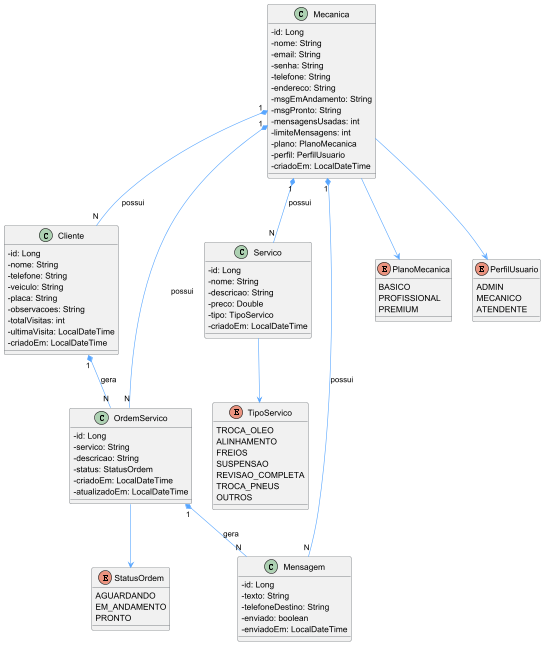

The diagram above was rendered by PlantUML. Its source (embedded in the PNG):
@startuml

skinparam classAttributeIconSize 0
skinparam backgroundColor #0000
skinparam class {
  BorderColor #30363d
  FontColor #000
  ArrowColor #58a6ff
}

class Mecanica {
  -id: Long
  -nome: String
  -email: String
  -senha: String
  -telefone: String
  -endereco: String
  -msgEmAndamento: String
  -msgPronto: String
  -mensagensUsadas: int
  -limiteMensagens: int
  -plano: PlanoMecanica
  -perfil: PerfilUsuario
  -criadoEm: LocalDateTime
}

class Cliente {
  -id: Long
  -nome: String
  -telefone: String
  -veiculo: String
  -placa: String
  -observacoes: String
  -totalVisitas: int
  -ultimaVisita: LocalDateTime
  -criadoEm: LocalDateTime
}

class OrdemServico {
  -id: Long
  -servico: String
  -descricao: String
  -status: StatusOrdem
  -criadoEm: LocalDateTime
  -atualizadoEm: LocalDateTime
}

class Servico {
  -id: Long
  -nome: String
  -descricao: String
  -preco: Double
  -tipo: TipoServico
  -criadoEm: LocalDateTime
}

class Mensagem {
  -id: Long
  -texto: String
  -telefoneDestino: String
  -enviado: boolean
  -enviadoEm: LocalDateTime
}

enum StatusOrdem {
  AGUARDANDO
  EM_ANDAMENTO
  PRONTO
}

enum TipoServico {
  TROCA_OLEO
  ALINHAMENTO
  FREIOS
  SUSPENSAO
  REVISAO_COMPLETA
  TROCA_PNEUS
  OUTROS
}

enum PlanoMecanica {
  BASICO
  PROFISSIONAL
  PREMIUM
}

enum PerfilUsuario {
  ADMIN
  MECANICO
  ATENDENTE
}

Mecanica "1" *-- "N" Cliente : possui
Mecanica "1" *-- "N" OrdemServico : possui
Mecanica "1" *-- "N" Servico : possui
Mecanica "1" *-- "N" Mensagem : possui
Cliente "1" *-- "N" OrdemServico : gera
OrdemServico "1" *-- "N" Mensagem : gera
OrdemServico --> StatusOrdem
Servico --> TipoServico
Mecanica --> PlanoMecanica
Mecanica --> PerfilUsuario

@enduml